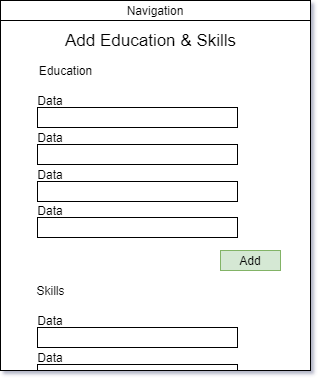

The diagram above was exported from draw.io. Its source (the exported page's mxGraphModel, read from the mxfile embedded in the PNG):
<mxGraphModel dx="461" dy="649" grid="1" gridSize="10" guides="1" tooltips="1" connect="1" arrows="1" fold="1" page="1" pageScale="1" pageWidth="850" pageHeight="1100" math="0" shadow="0">
  <root>
    <mxCell id="0" />
    <mxCell id="1" parent="0" />
    <mxCell id="bCaMFip_ViCu5XhA5Q63-1" value="" style="rounded=0;whiteSpace=wrap;html=1;" vertex="1" parent="1">
      <mxGeometry x="50" y="120" width="310" height="370" as="geometry" />
    </mxCell>
    <mxCell id="bCaMFip_ViCu5XhA5Q63-2" value="Navigation" style="rounded=0;whiteSpace=wrap;html=1;" vertex="1" parent="1">
      <mxGeometry x="50" y="120" width="310" height="20" as="geometry" />
    </mxCell>
    <mxCell id="bCaMFip_ViCu5XhA5Q63-3" value="&lt;font style=&quot;font-size: 17px&quot;&gt;Add Education &amp;amp; Skills&lt;/font&gt;" style="text;html=1;align=center;verticalAlign=middle;resizable=0;points=[];autosize=1;" vertex="1" parent="1">
      <mxGeometry x="105" y="150" width="190" height="20" as="geometry" />
    </mxCell>
    <mxCell id="bCaMFip_ViCu5XhA5Q63-7" value="Education" style="text;html=1;align=center;verticalAlign=middle;resizable=0;points=[];autosize=1;" vertex="1" parent="1">
      <mxGeometry x="80" y="180" width="70" height="20" as="geometry" />
    </mxCell>
    <mxCell id="bCaMFip_ViCu5XhA5Q63-21" value="Add" style="rounded=0;whiteSpace=wrap;html=1;fillColor=#d5e8d4;strokeColor=#82b366;" vertex="1" parent="1">
      <mxGeometry x="270" y="370" width="60" height="20" as="geometry" />
    </mxCell>
    <mxCell id="bCaMFip_ViCu5XhA5Q63-23" value="Data" style="text;html=1;strokeColor=none;fillColor=none;align=center;verticalAlign=middle;whiteSpace=wrap;rounded=0;" vertex="1" parent="1">
      <mxGeometry x="80" y="210" width="40" height="20" as="geometry" />
    </mxCell>
    <mxCell id="bCaMFip_ViCu5XhA5Q63-24" value="" style="rounded=0;whiteSpace=wrap;html=1;" vertex="1" parent="1">
      <mxGeometry x="87" y="227" width="200" height="20" as="geometry" />
    </mxCell>
    <mxCell id="bCaMFip_ViCu5XhA5Q63-31" value="Data" style="text;html=1;strokeColor=none;fillColor=none;align=center;verticalAlign=middle;whiteSpace=wrap;rounded=0;" vertex="1" parent="1">
      <mxGeometry x="80" y="247" width="40" height="20" as="geometry" />
    </mxCell>
    <mxCell id="bCaMFip_ViCu5XhA5Q63-32" value="" style="rounded=0;whiteSpace=wrap;html=1;" vertex="1" parent="1">
      <mxGeometry x="87" y="264" width="200" height="20" as="geometry" />
    </mxCell>
    <mxCell id="bCaMFip_ViCu5XhA5Q63-37" value="Data" style="text;html=1;strokeColor=none;fillColor=none;align=center;verticalAlign=middle;whiteSpace=wrap;rounded=0;" vertex="1" parent="1">
      <mxGeometry x="80" y="284" width="40" height="20" as="geometry" />
    </mxCell>
    <mxCell id="bCaMFip_ViCu5XhA5Q63-38" value="" style="rounded=0;whiteSpace=wrap;html=1;" vertex="1" parent="1">
      <mxGeometry x="87" y="301" width="200" height="20" as="geometry" />
    </mxCell>
    <mxCell id="bCaMFip_ViCu5XhA5Q63-41" value="Data" style="text;html=1;strokeColor=none;fillColor=none;align=center;verticalAlign=middle;whiteSpace=wrap;rounded=0;" vertex="1" parent="1">
      <mxGeometry x="80" y="320" width="40" height="20" as="geometry" />
    </mxCell>
    <mxCell id="bCaMFip_ViCu5XhA5Q63-42" value="" style="rounded=0;whiteSpace=wrap;html=1;" vertex="1" parent="1">
      <mxGeometry x="87" y="337" width="200" height="20" as="geometry" />
    </mxCell>
    <mxCell id="bCaMFip_ViCu5XhA5Q63-50" value="Data" style="text;html=1;strokeColor=none;fillColor=none;align=center;verticalAlign=middle;whiteSpace=wrap;rounded=0;" vertex="1" parent="1">
      <mxGeometry x="80" y="430" width="40" height="20" as="geometry" />
    </mxCell>
    <mxCell id="bCaMFip_ViCu5XhA5Q63-51" value="" style="rounded=0;whiteSpace=wrap;html=1;" vertex="1" parent="1">
      <mxGeometry x="87" y="447" width="200" height="20" as="geometry" />
    </mxCell>
    <mxCell id="bCaMFip_ViCu5XhA5Q63-52" value="Data" style="text;html=1;strokeColor=none;fillColor=none;align=center;verticalAlign=middle;whiteSpace=wrap;rounded=0;" vertex="1" parent="1">
      <mxGeometry x="80" y="467" width="40" height="20" as="geometry" />
    </mxCell>
    <mxCell id="bCaMFip_ViCu5XhA5Q63-53" value="" style="rounded=0;whiteSpace=wrap;html=1;" vertex="1" parent="1">
      <mxGeometry x="87" y="484" width="200" height="6" as="geometry" />
    </mxCell>
    <mxCell id="bCaMFip_ViCu5XhA5Q63-58" value="Skills" style="text;html=1;align=center;verticalAlign=middle;resizable=0;points=[];autosize=1;" vertex="1" parent="1">
      <mxGeometry x="80" y="400" width="40" height="20" as="geometry" />
    </mxCell>
  </root>
</mxGraphModel>